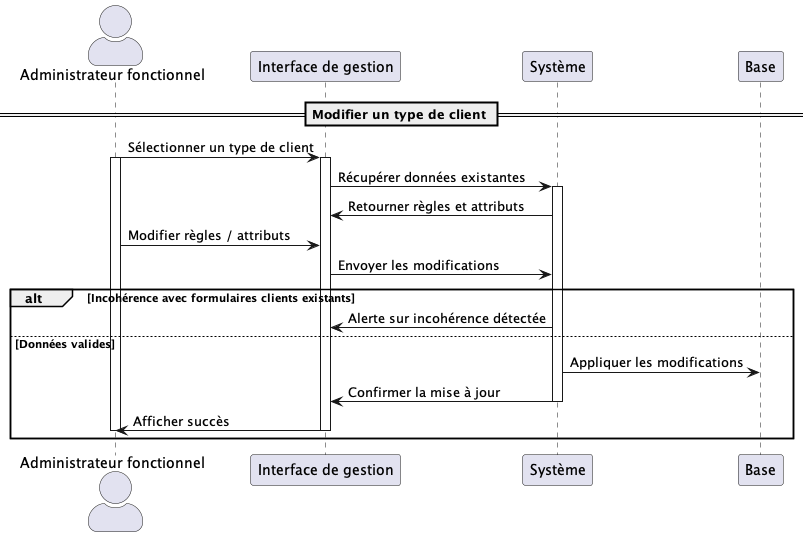

The diagram above was rendered by PlantUML. Its source (embedded in the PNG):
@startuml UC046
skinparam actorStyle awesome

actor "Administrateur fonctionnel" as Admin
participant "Interface de gestion" as UI
participant "Système" as Système

== Modifier un type de client ==

Admin -> UI : Sélectionner un type de client
activate Admin
activate UI
UI -> Système : Récupérer données existantes
activate Système
Système -> UI : Retourner règles et attributs

Admin -> UI : Modifier règles / attributs
UI -> Système : Envoyer les modifications

alt Incohérence avec formulaires clients existants
    Système -> UI : Alerte sur incohérence détectée
else Données valides
    Système -> Base : Appliquer les modifications
    
    Système -> UI : Confirmer la mise à jour
    deactivate Système
    UI -> Admin : Afficher succès
    deactivate UI
    deactivate Admin
end

@enduml